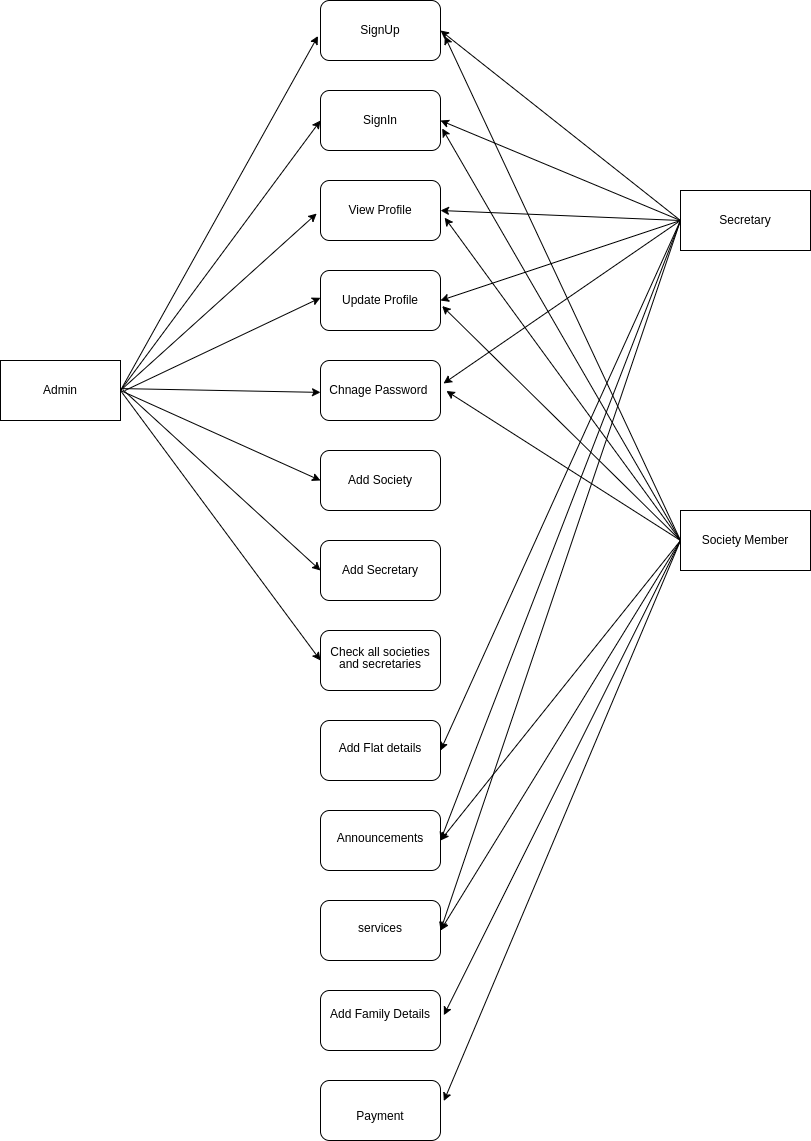

The diagram above was exported from draw.io. Its source (the exported page's mxGraphModel, read from the mxfile embedded in the PNG):
<mxGraphModel dx="2245" dy="652" grid="1" gridSize="10" guides="1" tooltips="1" connect="1" arrows="1" fold="1" page="1" pageScale="1" pageWidth="850" pageHeight="1100" math="0" shadow="0">
  <root>
    <mxCell id="0" />
    <mxCell id="1" parent="0" />
    <mxCell id="jm1iETP8E5wjHl0XsV5G-2" value="Admin" style="rounded=0;whiteSpace=wrap;html=1;" vertex="1" parent="1">
      <mxGeometry x="-80" y="410" width="120" height="60" as="geometry" />
    </mxCell>
    <mxCell id="jm1iETP8E5wjHl0XsV5G-3" value="SignUp" style="rounded=1;whiteSpace=wrap;html=1;" vertex="1" parent="1">
      <mxGeometry x="240" y="50" width="120" height="60" as="geometry" />
    </mxCell>
    <mxCell id="jm1iETP8E5wjHl0XsV5G-4" value="SignIn" style="rounded=1;whiteSpace=wrap;html=1;" vertex="1" parent="1">
      <mxGeometry x="240" y="140" width="120" height="60" as="geometry" />
    </mxCell>
    <mxCell id="jm1iETP8E5wjHl0XsV5G-5" value="View Profile" style="rounded=1;whiteSpace=wrap;html=1;" vertex="1" parent="1">
      <mxGeometry x="240" y="230" width="120" height="60" as="geometry" />
    </mxCell>
    <mxCell id="jm1iETP8E5wjHl0XsV5G-6" value="Update Profile" style="rounded=1;whiteSpace=wrap;html=1;" vertex="1" parent="1">
      <mxGeometry x="240" y="320" width="120" height="60" as="geometry" />
    </mxCell>
    <mxCell id="jm1iETP8E5wjHl0XsV5G-7" value="Chnage Password&amp;nbsp;" style="rounded=1;whiteSpace=wrap;html=1;" vertex="1" parent="1">
      <mxGeometry x="240" y="410" width="120" height="60" as="geometry" />
    </mxCell>
    <mxCell id="jm1iETP8E5wjHl0XsV5G-8" value="Add Society" style="rounded=1;whiteSpace=wrap;html=1;" vertex="1" parent="1">
      <mxGeometry x="240" y="500" width="120" height="60" as="geometry" />
    </mxCell>
    <mxCell id="jm1iETP8E5wjHl0XsV5G-9" value="Add Secretary" style="rounded=1;whiteSpace=wrap;html=1;" vertex="1" parent="1">
      <mxGeometry x="240" y="590" width="120" height="60" as="geometry" />
    </mxCell>
    <mxCell id="jm1iETP8E5wjHl0XsV5G-10" value="&lt;p style=&quot;font-weight: normal; line-height: 100%; margin-bottom: 0cm&quot;&gt;&#10;Check all societies and secretaries&lt;/p&gt;&#10;&#10;" style="rounded=1;whiteSpace=wrap;html=1;" vertex="1" parent="1">
      <mxGeometry x="240" y="680" width="120" height="60" as="geometry" />
    </mxCell>
    <mxCell id="jm1iETP8E5wjHl0XsV5G-11" value="&lt;p style=&quot;font-weight: normal; line-height: 100%; margin-bottom: 0cm&quot;&gt;&#10;Add Flat details &#10;&lt;/p&gt;&#10;&#10;" style="rounded=1;whiteSpace=wrap;html=1;" vertex="1" parent="1">
      <mxGeometry x="240" y="770" width="120" height="60" as="geometry" />
    </mxCell>
    <mxCell id="jm1iETP8E5wjHl0XsV5G-13" value="Secretary" style="rounded=0;whiteSpace=wrap;html=1;" vertex="1" parent="1">
      <mxGeometry x="600" y="240" width="130" height="60" as="geometry" />
    </mxCell>
    <mxCell id="jm1iETP8E5wjHl0XsV5G-14" value="Society Member" style="rounded=0;whiteSpace=wrap;html=1;" vertex="1" parent="1">
      <mxGeometry x="600" y="560" width="130" height="60" as="geometry" />
    </mxCell>
    <mxCell id="jm1iETP8E5wjHl0XsV5G-15" value="&lt;p style=&quot;font-weight: normal; line-height: 100%; margin-bottom: 0cm&quot;&gt;&#10;Announcements&lt;/p&gt;&#10;&#10;" style="rounded=1;whiteSpace=wrap;html=1;" vertex="1" parent="1">
      <mxGeometry x="240" y="860" width="120" height="60" as="geometry" />
    </mxCell>
    <mxCell id="jm1iETP8E5wjHl0XsV5G-16" value="&lt;p style=&quot;font-weight: normal; line-height: 100%; margin-bottom: 0cm&quot;&gt;&#10;services&lt;/p&gt;&#10;&#10;" style="rounded=1;whiteSpace=wrap;html=1;" vertex="1" parent="1">
      <mxGeometry x="240" y="950" width="120" height="60" as="geometry" />
    </mxCell>
    <mxCell id="jm1iETP8E5wjHl0XsV5G-17" value="Add Family Details&lt;p style=&quot;font-weight: normal; line-height: 100%; margin-bottom: 0cm&quot;&gt;&lt;/p&gt;" style="rounded=1;whiteSpace=wrap;html=1;" vertex="1" parent="1">
      <mxGeometry x="240" y="1040" width="120" height="60" as="geometry" />
    </mxCell>
    <mxCell id="jm1iETP8E5wjHl0XsV5G-19" value="" style="endArrow=classic;html=1;rounded=0;entryX=-0.021;entryY=0.592;entryDx=0;entryDy=0;entryPerimeter=0;" edge="1" parent="1" target="jm1iETP8E5wjHl0XsV5G-3">
      <mxGeometry width="50" height="50" relative="1" as="geometry">
        <mxPoint x="40" y="440" as="sourcePoint" />
        <mxPoint x="90" y="390" as="targetPoint" />
      </mxGeometry>
    </mxCell>
    <mxCell id="jm1iETP8E5wjHl0XsV5G-20" value="" style="endArrow=classic;html=1;rounded=0;entryX=0;entryY=0.5;entryDx=0;entryDy=0;" edge="1" parent="1" target="jm1iETP8E5wjHl0XsV5G-4">
      <mxGeometry width="50" height="50" relative="1" as="geometry">
        <mxPoint x="40" y="440" as="sourcePoint" />
        <mxPoint x="247" y="96" as="targetPoint" />
      </mxGeometry>
    </mxCell>
    <mxCell id="jm1iETP8E5wjHl0XsV5G-21" value="" style="endArrow=classic;html=1;rounded=0;entryX=-0.032;entryY=0.551;entryDx=0;entryDy=0;entryPerimeter=0;exitX=1;exitY=0.5;exitDx=0;exitDy=0;" edge="1" parent="1" source="jm1iETP8E5wjHl0XsV5G-2" target="jm1iETP8E5wjHl0XsV5G-5">
      <mxGeometry width="50" height="50" relative="1" as="geometry">
        <mxPoint x="60" y="460" as="sourcePoint" />
        <mxPoint x="257" y="106" as="targetPoint" />
      </mxGeometry>
    </mxCell>
    <mxCell id="jm1iETP8E5wjHl0XsV5G-22" value="" style="endArrow=classic;html=1;rounded=0;entryX=-0.037;entryY=0.455;entryDx=0;entryDy=0;entryPerimeter=0;" edge="1" parent="1">
      <mxGeometry width="50" height="50" relative="1" as="geometry">
        <mxPoint x="44.44" y="440" as="sourcePoint" />
        <mxPoint x="239.99999999999994" y="347.29999999999995" as="targetPoint" />
      </mxGeometry>
    </mxCell>
    <mxCell id="jm1iETP8E5wjHl0XsV5G-23" value="" style="endArrow=classic;html=1;rounded=0;entryX=-0.017;entryY=0.594;entryDx=0;entryDy=0;entryPerimeter=0;exitX=1.003;exitY=0.531;exitDx=0;exitDy=0;exitPerimeter=0;" edge="1" parent="1">
      <mxGeometry width="50" height="50" relative="1" as="geometry">
        <mxPoint x="42.3999999999999" y="438.11" as="sourcePoint" />
        <mxPoint x="240.00000000000003" y="441.89" as="targetPoint" />
      </mxGeometry>
    </mxCell>
    <mxCell id="jm1iETP8E5wjHl0XsV5G-24" value="" style="endArrow=classic;html=1;rounded=0;entryX=0;entryY=0.5;entryDx=0;entryDy=0;" edge="1" parent="1" target="jm1iETP8E5wjHl0XsV5G-8">
      <mxGeometry width="50" height="50" relative="1" as="geometry">
        <mxPoint x="40" y="440" as="sourcePoint" />
        <mxPoint x="287" y="136" as="targetPoint" />
      </mxGeometry>
    </mxCell>
    <mxCell id="jm1iETP8E5wjHl0XsV5G-25" value="" style="endArrow=classic;html=1;rounded=0;entryX=0;entryY=0.5;entryDx=0;entryDy=0;exitX=1.021;exitY=0.49;exitDx=0;exitDy=0;exitPerimeter=0;" edge="1" parent="1" source="jm1iETP8E5wjHl0XsV5G-2" target="jm1iETP8E5wjHl0XsV5G-9">
      <mxGeometry width="50" height="50" relative="1" as="geometry">
        <mxPoint x="100" y="500" as="sourcePoint" />
        <mxPoint x="297" y="146" as="targetPoint" />
      </mxGeometry>
    </mxCell>
    <mxCell id="jm1iETP8E5wjHl0XsV5G-26" value="" style="endArrow=classic;html=1;rounded=0;entryX=0;entryY=0.5;entryDx=0;entryDy=0;exitX=1;exitY=0.5;exitDx=0;exitDy=0;" edge="1" parent="1" source="jm1iETP8E5wjHl0XsV5G-2" target="jm1iETP8E5wjHl0XsV5G-10">
      <mxGeometry width="50" height="50" relative="1" as="geometry">
        <mxPoint x="110" y="510" as="sourcePoint" />
        <mxPoint x="307" y="156" as="targetPoint" />
      </mxGeometry>
    </mxCell>
    <mxCell id="jm1iETP8E5wjHl0XsV5G-29" value="" style="endArrow=classic;html=1;rounded=0;entryX=1;entryY=0.5;entryDx=0;entryDy=0;exitX=0;exitY=0.5;exitDx=0;exitDy=0;" edge="1" parent="1" source="jm1iETP8E5wjHl0XsV5G-13" target="jm1iETP8E5wjHl0XsV5G-3">
      <mxGeometry width="50" height="50" relative="1" as="geometry">
        <mxPoint x="530" y="240" as="sourcePoint" />
        <mxPoint x="580" y="190" as="targetPoint" />
      </mxGeometry>
    </mxCell>
    <mxCell id="jm1iETP8E5wjHl0XsV5G-30" value="" style="endArrow=classic;html=1;rounded=0;entryX=1;entryY=0.5;entryDx=0;entryDy=0;" edge="1" parent="1" target="jm1iETP8E5wjHl0XsV5G-4">
      <mxGeometry width="50" height="50" relative="1" as="geometry">
        <mxPoint x="600" y="270" as="sourcePoint" />
        <mxPoint x="317" y="166" as="targetPoint" />
      </mxGeometry>
    </mxCell>
    <mxCell id="jm1iETP8E5wjHl0XsV5G-31" value="" style="endArrow=classic;html=1;rounded=0;entryX=-0.021;entryY=0.592;entryDx=0;entryDy=0;entryPerimeter=0;exitX=0;exitY=0.5;exitDx=0;exitDy=0;" edge="1" parent="1" source="jm1iETP8E5wjHl0XsV5G-13">
      <mxGeometry width="50" height="50" relative="1" as="geometry">
        <mxPoint x="633" y="354" as="sourcePoint" />
        <mxPoint x="360" y="260" as="targetPoint" />
      </mxGeometry>
    </mxCell>
    <mxCell id="jm1iETP8E5wjHl0XsV5G-32" value="" style="endArrow=classic;html=1;rounded=0;entryX=1;entryY=0.5;entryDx=0;entryDy=0;" edge="1" parent="1" target="jm1iETP8E5wjHl0XsV5G-6">
      <mxGeometry width="50" height="50" relative="1" as="geometry">
        <mxPoint x="600" y="270" as="sourcePoint" />
        <mxPoint x="337" y="186" as="targetPoint" />
      </mxGeometry>
    </mxCell>
    <mxCell id="jm1iETP8E5wjHl0XsV5G-33" value="" style="endArrow=classic;html=1;rounded=0;entryX=1.025;entryY=0.383;entryDx=0;entryDy=0;entryPerimeter=0;" edge="1" parent="1" target="jm1iETP8E5wjHl0XsV5G-7">
      <mxGeometry width="50" height="50" relative="1" as="geometry">
        <mxPoint x="600" y="270" as="sourcePoint" />
        <mxPoint x="347" y="196" as="targetPoint" />
      </mxGeometry>
    </mxCell>
    <mxCell id="jm1iETP8E5wjHl0XsV5G-34" value="" style="endArrow=classic;html=1;rounded=0;entryX=1;entryY=0.5;entryDx=0;entryDy=0;exitX=0;exitY=0.5;exitDx=0;exitDy=0;" edge="1" parent="1" source="jm1iETP8E5wjHl0XsV5G-13" target="jm1iETP8E5wjHl0XsV5G-11">
      <mxGeometry width="50" height="50" relative="1" as="geometry">
        <mxPoint x="160" y="560" as="sourcePoint" />
        <mxPoint x="357" y="206" as="targetPoint" />
      </mxGeometry>
    </mxCell>
    <mxCell id="jm1iETP8E5wjHl0XsV5G-35" value="" style="endArrow=classic;html=1;rounded=0;exitX=0;exitY=0.5;exitDx=0;exitDy=0;entryX=1;entryY=0.5;entryDx=0;entryDy=0;" edge="1" parent="1" source="jm1iETP8E5wjHl0XsV5G-13" target="jm1iETP8E5wjHl0XsV5G-15">
      <mxGeometry width="50" height="50" relative="1" as="geometry">
        <mxPoint x="170" y="570" as="sourcePoint" />
        <mxPoint x="470" y="540" as="targetPoint" />
      </mxGeometry>
    </mxCell>
    <mxCell id="jm1iETP8E5wjHl0XsV5G-36" value="" style="endArrow=classic;html=1;rounded=0;entryX=1;entryY=0.5;entryDx=0;entryDy=0;" edge="1" parent="1" target="jm1iETP8E5wjHl0XsV5G-16">
      <mxGeometry width="50" height="50" relative="1" as="geometry">
        <mxPoint x="600" y="270" as="sourcePoint" />
        <mxPoint x="377" y="226" as="targetPoint" />
      </mxGeometry>
    </mxCell>
    <mxCell id="jm1iETP8E5wjHl0XsV5G-37" value="" style="endArrow=classic;html=1;rounded=0;exitX=0;exitY=0.5;exitDx=0;exitDy=0;entryX=1.035;entryY=0.592;entryDx=0;entryDy=0;entryPerimeter=0;" edge="1" parent="1" source="jm1iETP8E5wjHl0XsV5G-14" target="jm1iETP8E5wjHl0XsV5G-3">
      <mxGeometry width="50" height="50" relative="1" as="geometry">
        <mxPoint x="190" y="590" as="sourcePoint" />
        <mxPoint x="370" y="90" as="targetPoint" />
      </mxGeometry>
    </mxCell>
    <mxCell id="jm1iETP8E5wjHl0XsV5G-38" value="" style="endArrow=classic;html=1;rounded=0;entryX=1.014;entryY=0.633;entryDx=0;entryDy=0;entryPerimeter=0;" edge="1" parent="1" target="jm1iETP8E5wjHl0XsV5G-4">
      <mxGeometry width="50" height="50" relative="1" as="geometry">
        <mxPoint x="600" y="590" as="sourcePoint" />
        <mxPoint x="397" y="246" as="targetPoint" />
      </mxGeometry>
    </mxCell>
    <mxCell id="jm1iETP8E5wjHl0XsV5G-39" value="" style="endArrow=classic;html=1;rounded=0;entryX=1.035;entryY=0.619;entryDx=0;entryDy=0;entryPerimeter=0;exitX=0;exitY=0.5;exitDx=0;exitDy=0;" edge="1" parent="1" source="jm1iETP8E5wjHl0XsV5G-14" target="jm1iETP8E5wjHl0XsV5G-5">
      <mxGeometry width="50" height="50" relative="1" as="geometry">
        <mxPoint x="210" y="610" as="sourcePoint" />
        <mxPoint x="407" y="256" as="targetPoint" />
      </mxGeometry>
    </mxCell>
    <mxCell id="jm1iETP8E5wjHl0XsV5G-40" value="" style="endArrow=classic;html=1;rounded=0;entryX=1.014;entryY=0.592;entryDx=0;entryDy=0;entryPerimeter=0;exitX=0;exitY=0.5;exitDx=0;exitDy=0;" edge="1" parent="1" source="jm1iETP8E5wjHl0XsV5G-14" target="jm1iETP8E5wjHl0XsV5G-6">
      <mxGeometry width="50" height="50" relative="1" as="geometry">
        <mxPoint x="220" y="620" as="sourcePoint" />
        <mxPoint x="417" y="266" as="targetPoint" />
      </mxGeometry>
    </mxCell>
    <mxCell id="jm1iETP8E5wjHl0XsV5G-41" value="" style="endArrow=classic;html=1;rounded=0;entryX=1.049;entryY=0.508;entryDx=0;entryDy=0;entryPerimeter=0;" edge="1" parent="1" target="jm1iETP8E5wjHl0XsV5G-7">
      <mxGeometry width="50" height="50" relative="1" as="geometry">
        <mxPoint x="600" y="590" as="sourcePoint" />
        <mxPoint x="427" y="276" as="targetPoint" />
      </mxGeometry>
    </mxCell>
    <mxCell id="jm1iETP8E5wjHl0XsV5G-42" value="" style="endArrow=classic;html=1;rounded=0;entryX=1;entryY=0.5;entryDx=0;entryDy=0;" edge="1" parent="1" target="jm1iETP8E5wjHl0XsV5G-15">
      <mxGeometry width="50" height="50" relative="1" as="geometry">
        <mxPoint x="600" y="590" as="sourcePoint" />
        <mxPoint x="437" y="286" as="targetPoint" />
      </mxGeometry>
    </mxCell>
    <mxCell id="jm1iETP8E5wjHl0XsV5G-43" value="" style="endArrow=classic;html=1;rounded=0;entryX=1;entryY=0.5;entryDx=0;entryDy=0;" edge="1" parent="1" target="jm1iETP8E5wjHl0XsV5G-16">
      <mxGeometry width="50" height="50" relative="1" as="geometry">
        <mxPoint x="600" y="590" as="sourcePoint" />
        <mxPoint x="447" y="296" as="targetPoint" />
      </mxGeometry>
    </mxCell>
    <mxCell id="jm1iETP8E5wjHl0XsV5G-44" value="&lt;p style=&quot;font-weight: normal; line-height: 100%; margin-bottom: 0cm&quot;&gt;&lt;/p&gt;Payment" style="rounded=1;whiteSpace=wrap;html=1;" vertex="1" parent="1">
      <mxGeometry x="240" y="1130" width="120" height="60" as="geometry" />
    </mxCell>
    <mxCell id="jm1iETP8E5wjHl0XsV5G-46" value="" style="endArrow=classic;html=1;rounded=0;entryX=1.028;entryY=0.411;entryDx=0;entryDy=0;entryPerimeter=0;" edge="1" parent="1" target="jm1iETP8E5wjHl0XsV5G-17">
      <mxGeometry width="50" height="50" relative="1" as="geometry">
        <mxPoint x="600" y="590" as="sourcePoint" />
        <mxPoint x="370" y="990" as="targetPoint" />
      </mxGeometry>
    </mxCell>
    <mxCell id="jm1iETP8E5wjHl0XsV5G-47" value="" style="endArrow=classic;html=1;rounded=0;entryX=1.028;entryY=0.342;entryDx=0;entryDy=0;entryPerimeter=0;" edge="1" parent="1" target="jm1iETP8E5wjHl0XsV5G-44">
      <mxGeometry width="50" height="50" relative="1" as="geometry">
        <mxPoint x="600" y="590" as="sourcePoint" />
        <mxPoint x="380" y="1000" as="targetPoint" />
      </mxGeometry>
    </mxCell>
  </root>
</mxGraphModel>